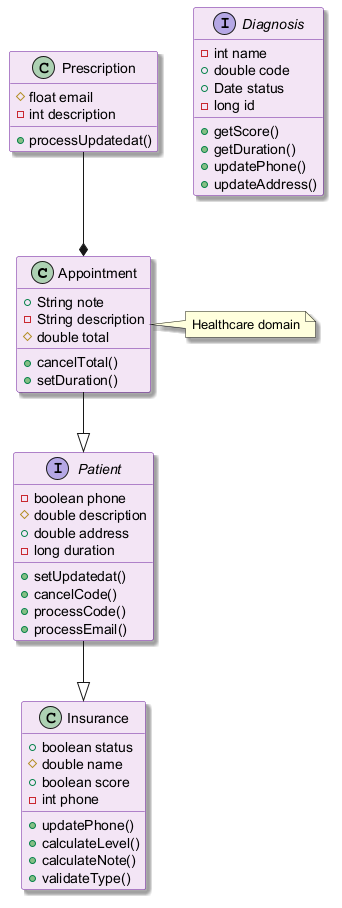

The diagram above was rendered by PlantUML. Its source (embedded in the PNG):
@startuml
skinparam backgroundColor #FFFFFF
skinparam classBackgroundColor #F3E5F5
skinparam classBorderColor #6A1B9A
skinparam shadowing true
class Appointment {
  +String note
  -String description
  #double total
  +cancelTotal()
  +setDuration()
}
interface Patient {
  -boolean phone
  #double description
  +double address
  -long duration
  +setUpdatedat()
  +cancelCode()
  +processCode()
  +processEmail()
}
class Insurance {
  +boolean status
  #double name
  +boolean score
  -int phone
  +updatePhone()
  +calculateLevel()
  +calculateNote()
  +validateType()
}
interface Diagnosis {
  -int name
  +double code
  +Date status
  -long id
  +getScore()
  +getDuration()
  +updatePhone()
  +updateAddress()
}
class Prescription {
  #float email
  -int description
  +processUpdatedat()
}
Appointment --|> Patient
Prescription --* Appointment
Patient --|> Insurance
note right of Appointment : Healthcare domain
@enduml